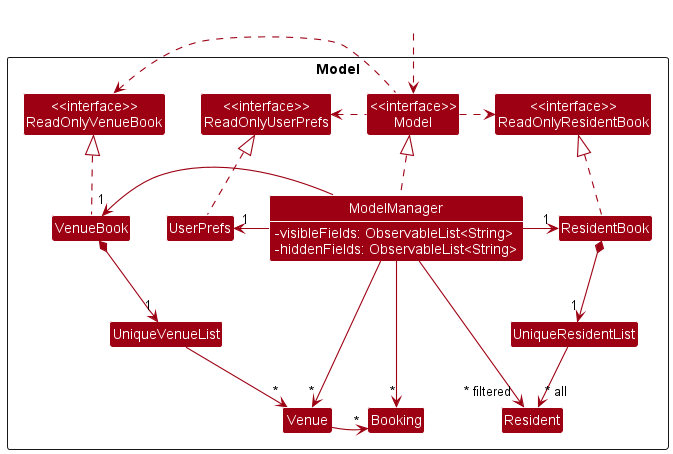

The diagram above was rendered by PlantUML. Its source (embedded in the PNG):
@startuml
!include style.puml
skinparam arrowThickness 1.1
skinparam arrowColor MODEL_COLOR
skinparam classBackgroundColor MODEL_COLOR
skinparam classAttributeIconSize 0

Package Model <<Rectangle>>{
Class "<<interface>>\nReadOnlyResidentBook" as ReadOnlyResidentBook
Class "<<interface>>\nReadOnlyVenueBook" as ReadOnlyVenueBook
Class "<<interface>>\nReadOnlyUserPrefs" as ReadOnlyUserPrefs
Class "<<interface>>\nModel" as Model
Class ResidentBook
Class ModelManager {
- visibleFields: ObservableList<String>
- hiddenFields: ObservableList<String>
}
Class UserPrefs
Class UniqueResidentList
Class VenueBook
Class Booking
Class Venue
Class Resident
Class UniqueVenueList
}

Class HiddenOutside #FFFFFF
HiddenOutside ..> Model

VenueBook .up.|> ReadOnlyVenueBook
ResidentBook .up.|> ReadOnlyResidentBook
ModelManager .up.|> Model
UserPrefs .up.|> ReadOnlyUserPrefs

Model .left.> ReadOnlyUserPrefs
Model .right.> ReadOnlyResidentBook
Model .left.> ReadOnlyVenueBook
ModelManager -right-> "1" ResidentBook
ModelManager -left-> "1" UserPrefs
ModelManager --> "~*" Venue 
ModelManager --> "~*" Booking 
ModelManager --> " 1" VenueBook

ResidentBook *--> "1" UniqueResidentList
UniqueResidentList --> "~* all" Resident
ModelManager --> "~* filtered" Resident
VenueBook *--> "1" UniqueVenueList
UniqueVenueList --> "~*" Venue
Venue --> "~*" Booking

VenueBook -[hidden]right-> UserPrefs
VenueBook -[hidden]right-> ModelManager
Venue -[hidden]right-> Booking

@enduml